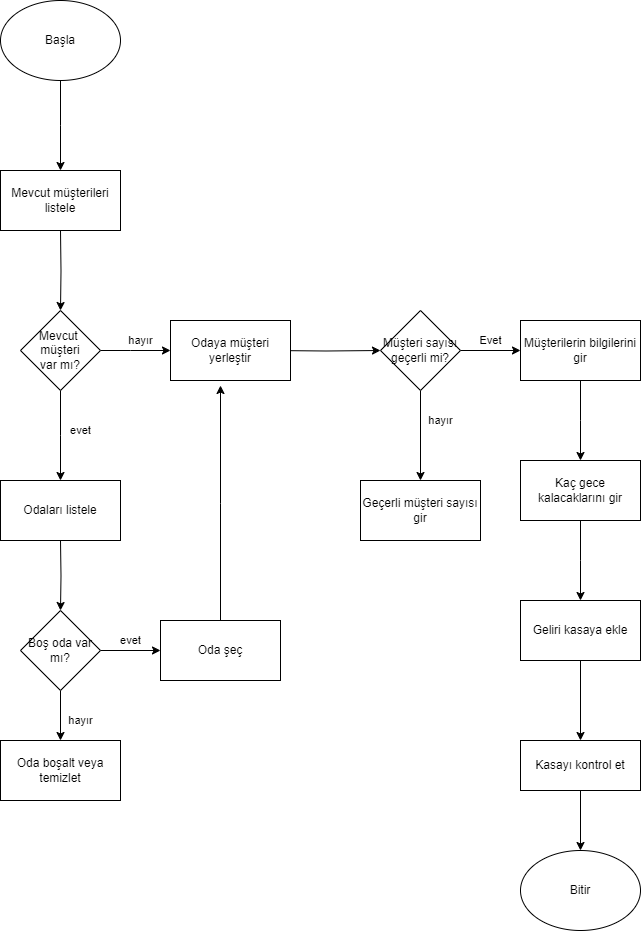

The diagram above was exported from draw.io. Its source (the exported page's mxGraphModel, read from the mxfile embedded in the PNG):
<mxGraphModel dx="936" dy="623" grid="1" gridSize="10" guides="1" tooltips="1" connect="1" arrows="1" fold="1" page="1" pageScale="1" pageWidth="827" pageHeight="1169" math="0" shadow="0">
  <root>
    <mxCell id="0" />
    <mxCell id="1" parent="0" />
    <mxCell id="-8cRQizjeDoBVcRRsaFz-13" value="" style="edgeStyle=orthogonalEdgeStyle;rounded=0;orthogonalLoop=1;jettySize=auto;html=1;" edge="1" parent="1" source="-8cRQizjeDoBVcRRsaFz-1">
      <mxGeometry relative="1" as="geometry">
        <mxPoint x="100" y="170" as="targetPoint" />
      </mxGeometry>
    </mxCell>
    <mxCell id="-8cRQizjeDoBVcRRsaFz-1" value="Başla" style="ellipse;whiteSpace=wrap;html=1;" vertex="1" parent="1">
      <mxGeometry x="40" width="120" height="80" as="geometry" />
    </mxCell>
    <mxCell id="-8cRQizjeDoBVcRRsaFz-9" value="" style="edgeStyle=orthogonalEdgeStyle;rounded=0;orthogonalLoop=1;jettySize=auto;html=1;" edge="1" parent="1" target="-8cRQizjeDoBVcRRsaFz-8">
      <mxGeometry relative="1" as="geometry">
        <mxPoint x="100" y="230" as="sourcePoint" />
      </mxGeometry>
    </mxCell>
    <mxCell id="-8cRQizjeDoBVcRRsaFz-15" value="evet" style="edgeStyle=orthogonalEdgeStyle;rounded=0;orthogonalLoop=1;jettySize=auto;html=1;" edge="1" parent="1" source="-8cRQizjeDoBVcRRsaFz-8">
      <mxGeometry x="-0.1111" y="20" relative="1" as="geometry">
        <mxPoint x="100" y="480" as="targetPoint" />
        <mxPoint as="offset" />
      </mxGeometry>
    </mxCell>
    <mxCell id="-8cRQizjeDoBVcRRsaFz-18" value="hayır" style="edgeStyle=orthogonalEdgeStyle;rounded=0;orthogonalLoop=1;jettySize=auto;html=1;" edge="1" parent="1" source="-8cRQizjeDoBVcRRsaFz-8">
      <mxGeometry x="0.1429" y="10" relative="1" as="geometry">
        <mxPoint x="210" y="350" as="targetPoint" />
        <Array as="points">
          <mxPoint x="170" y="350" />
          <mxPoint x="170" y="350" />
        </Array>
        <mxPoint as="offset" />
      </mxGeometry>
    </mxCell>
    <mxCell id="-8cRQizjeDoBVcRRsaFz-8" value="Mevcut&amp;nbsp;&lt;div&gt;müşteri&lt;/div&gt;&lt;div&gt;var mı?&lt;/div&gt;" style="rhombus;whiteSpace=wrap;html=1;" vertex="1" parent="1">
      <mxGeometry x="60" y="310" width="80" height="80" as="geometry" />
    </mxCell>
    <mxCell id="-8cRQizjeDoBVcRRsaFz-20" value="" style="edgeStyle=orthogonalEdgeStyle;rounded=0;orthogonalLoop=1;jettySize=auto;html=1;" edge="1" parent="1" target="-8cRQizjeDoBVcRRsaFz-19">
      <mxGeometry relative="1" as="geometry">
        <mxPoint x="100" y="540" as="sourcePoint" />
      </mxGeometry>
    </mxCell>
    <mxCell id="-8cRQizjeDoBVcRRsaFz-29" value="" style="edgeStyle=orthogonalEdgeStyle;rounded=0;orthogonalLoop=1;jettySize=auto;html=1;" edge="1" parent="1" target="-8cRQizjeDoBVcRRsaFz-28">
      <mxGeometry relative="1" as="geometry">
        <mxPoint x="310" y="350" as="sourcePoint" />
      </mxGeometry>
    </mxCell>
    <mxCell id="-8cRQizjeDoBVcRRsaFz-24" value="hayır" style="edgeStyle=orthogonalEdgeStyle;rounded=0;orthogonalLoop=1;jettySize=auto;html=1;" edge="1" parent="1" source="-8cRQizjeDoBVcRRsaFz-19" target="-8cRQizjeDoBVcRRsaFz-23">
      <mxGeometry x="0.2" y="20" relative="1" as="geometry">
        <mxPoint as="offset" />
      </mxGeometry>
    </mxCell>
    <mxCell id="-8cRQizjeDoBVcRRsaFz-26" value="evet" style="edgeStyle=orthogonalEdgeStyle;rounded=0;orthogonalLoop=1;jettySize=auto;html=1;" edge="1" parent="1" source="-8cRQizjeDoBVcRRsaFz-19" target="-8cRQizjeDoBVcRRsaFz-25">
      <mxGeometry y="10" relative="1" as="geometry">
        <mxPoint as="offset" />
      </mxGeometry>
    </mxCell>
    <mxCell id="-8cRQizjeDoBVcRRsaFz-19" value="Boş oda var mı?" style="rhombus;whiteSpace=wrap;html=1;" vertex="1" parent="1">
      <mxGeometry x="60" y="610" width="80" height="80" as="geometry" />
    </mxCell>
    <mxCell id="-8cRQizjeDoBVcRRsaFz-23" value="Oda boşalt veya temizlet" style="whiteSpace=wrap;html=1;" vertex="1" parent="1">
      <mxGeometry x="40" y="740" width="120" height="60" as="geometry" />
    </mxCell>
    <mxCell id="-8cRQizjeDoBVcRRsaFz-27" style="edgeStyle=orthogonalEdgeStyle;rounded=0;orthogonalLoop=1;jettySize=auto;html=1;exitX=0.5;exitY=0;exitDx=0;exitDy=0;entryX=0.5;entryY=1;entryDx=0;entryDy=0;" edge="1" parent="1" source="-8cRQizjeDoBVcRRsaFz-25">
      <mxGeometry relative="1" as="geometry">
        <mxPoint x="260" y="385" as="targetPoint" />
      </mxGeometry>
    </mxCell>
    <mxCell id="-8cRQizjeDoBVcRRsaFz-25" value="Oda şeç" style="whiteSpace=wrap;html=1;" vertex="1" parent="1">
      <mxGeometry x="200" y="620" width="120" height="60" as="geometry" />
    </mxCell>
    <mxCell id="-8cRQizjeDoBVcRRsaFz-31" value="hayır" style="edgeStyle=orthogonalEdgeStyle;rounded=0;orthogonalLoop=1;jettySize=auto;html=1;" edge="1" parent="1" source="-8cRQizjeDoBVcRRsaFz-28" target="-8cRQizjeDoBVcRRsaFz-30">
      <mxGeometry x="-0.3333" y="20" relative="1" as="geometry">
        <mxPoint as="offset" />
      </mxGeometry>
    </mxCell>
    <mxCell id="-8cRQizjeDoBVcRRsaFz-33" value="Evet" style="edgeStyle=orthogonalEdgeStyle;rounded=0;orthogonalLoop=1;jettySize=auto;html=1;" edge="1" parent="1" source="-8cRQizjeDoBVcRRsaFz-28" target="-8cRQizjeDoBVcRRsaFz-32">
      <mxGeometry y="10" relative="1" as="geometry">
        <mxPoint as="offset" />
      </mxGeometry>
    </mxCell>
    <mxCell id="-8cRQizjeDoBVcRRsaFz-28" value="Müşteri sayısı&lt;div&gt;geçerli mi?&lt;/div&gt;" style="rhombus;whiteSpace=wrap;html=1;" vertex="1" parent="1">
      <mxGeometry x="420" y="310" width="80" height="80" as="geometry" />
    </mxCell>
    <mxCell id="-8cRQizjeDoBVcRRsaFz-30" value="Geçerli müşteri sayısı gir" style="whiteSpace=wrap;html=1;" vertex="1" parent="1">
      <mxGeometry x="400" y="480" width="120" height="60" as="geometry" />
    </mxCell>
    <mxCell id="-8cRQizjeDoBVcRRsaFz-39" value="" style="edgeStyle=orthogonalEdgeStyle;rounded=0;orthogonalLoop=1;jettySize=auto;html=1;" edge="1" parent="1" source="-8cRQizjeDoBVcRRsaFz-32">
      <mxGeometry relative="1" as="geometry">
        <mxPoint x="620" y="460" as="targetPoint" />
      </mxGeometry>
    </mxCell>
    <mxCell id="-8cRQizjeDoBVcRRsaFz-32" value="Müşterilerin bilgilerini gir" style="whiteSpace=wrap;html=1;" vertex="1" parent="1">
      <mxGeometry x="560" y="320" width="120" height="60" as="geometry" />
    </mxCell>
    <mxCell id="-8cRQizjeDoBVcRRsaFz-35" value="Mevcut müşterileri listele" style="rounded=0;whiteSpace=wrap;html=1;" vertex="1" parent="1">
      <mxGeometry x="40" y="170" width="120" height="60" as="geometry" />
    </mxCell>
    <mxCell id="-8cRQizjeDoBVcRRsaFz-36" value="Odaya müşteri yerleştir" style="rounded=0;whiteSpace=wrap;html=1;" vertex="1" parent="1">
      <mxGeometry x="210" y="320" width="120" height="60" as="geometry" />
    </mxCell>
    <mxCell id="-8cRQizjeDoBVcRRsaFz-37" value="Odaları listele" style="rounded=0;whiteSpace=wrap;html=1;" vertex="1" parent="1">
      <mxGeometry x="40" y="480" width="120" height="60" as="geometry" />
    </mxCell>
    <mxCell id="-8cRQizjeDoBVcRRsaFz-42" value="" style="edgeStyle=orthogonalEdgeStyle;rounded=0;orthogonalLoop=1;jettySize=auto;html=1;" edge="1" parent="1" source="-8cRQizjeDoBVcRRsaFz-40">
      <mxGeometry relative="1" as="geometry">
        <mxPoint x="620" y="600" as="targetPoint" />
      </mxGeometry>
    </mxCell>
    <mxCell id="-8cRQizjeDoBVcRRsaFz-40" value="Kaç gece kalacaklarını gir" style="rounded=0;whiteSpace=wrap;html=1;" vertex="1" parent="1">
      <mxGeometry x="560" y="460" width="120" height="60" as="geometry" />
    </mxCell>
    <mxCell id="-8cRQizjeDoBVcRRsaFz-45" value="" style="edgeStyle=orthogonalEdgeStyle;rounded=0;orthogonalLoop=1;jettySize=auto;html=1;" edge="1" parent="1" source="-8cRQizjeDoBVcRRsaFz-43" target="-8cRQizjeDoBVcRRsaFz-44">
      <mxGeometry relative="1" as="geometry" />
    </mxCell>
    <mxCell id="-8cRQizjeDoBVcRRsaFz-43" value="Geliri kasaya ekle" style="rounded=0;whiteSpace=wrap;html=1;" vertex="1" parent="1">
      <mxGeometry x="560" y="600" width="120" height="60" as="geometry" />
    </mxCell>
    <mxCell id="-8cRQizjeDoBVcRRsaFz-47" style="edgeStyle=orthogonalEdgeStyle;rounded=0;orthogonalLoop=1;jettySize=auto;html=1;exitX=0.5;exitY=1;exitDx=0;exitDy=0;entryX=0.5;entryY=0;entryDx=0;entryDy=0;" edge="1" parent="1" source="-8cRQizjeDoBVcRRsaFz-44" target="-8cRQizjeDoBVcRRsaFz-46">
      <mxGeometry relative="1" as="geometry" />
    </mxCell>
    <mxCell id="-8cRQizjeDoBVcRRsaFz-44" value="Kasayı kontrol et" style="rounded=0;whiteSpace=wrap;html=1;" vertex="1" parent="1">
      <mxGeometry x="560" y="740" width="120" height="50" as="geometry" />
    </mxCell>
    <mxCell id="-8cRQizjeDoBVcRRsaFz-46" value="Bitir" style="ellipse;whiteSpace=wrap;html=1;" vertex="1" parent="1">
      <mxGeometry x="560" y="850" width="120" height="80" as="geometry" />
    </mxCell>
  </root>
</mxGraphModel>